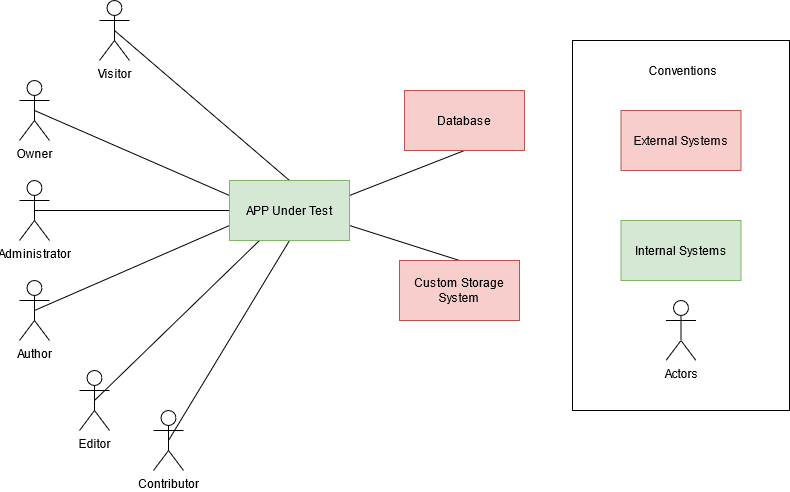

The diagram above was exported from draw.io. Its source (the exported page's mxGraphModel, read from the mxfile embedded in the PNG):
<mxGraphModel dx="1091" dy="-394" grid="1" gridSize="10" guides="1" tooltips="1" connect="1" arrows="1" fold="1" page="1" pageScale="1" pageWidth="827" pageHeight="1169" math="0" shadow="0">
  <root>
    <mxCell id="0" />
    <mxCell id="1" parent="0" />
    <mxCell id="2" style="rounded=0;orthogonalLoop=1;jettySize=auto;html=1;exitX=0.5;exitY=0.5;exitDx=0;exitDy=0;exitPerimeter=0;entryX=0;entryY=0.25;entryDx=0;entryDy=0;endArrow=none;endFill=0;" edge="1" source="3" target="16" parent="1">
      <mxGeometry relative="1" as="geometry" />
    </mxCell>
    <mxCell id="3" value="Owner" style="shape=umlActor;verticalLabelPosition=bottom;verticalAlign=top;html=1;outlineConnect=0;" vertex="1" parent="1">
      <mxGeometry x="29" y="1440" width="30" height="60" as="geometry" />
    </mxCell>
    <mxCell id="4" style="edgeStyle=orthogonalEdgeStyle;rounded=0;orthogonalLoop=1;jettySize=auto;html=1;exitX=0.5;exitY=0.5;exitDx=0;exitDy=0;exitPerimeter=0;entryX=0;entryY=0.5;entryDx=0;entryDy=0;endArrow=none;endFill=0;" edge="1" source="5" target="16" parent="1">
      <mxGeometry relative="1" as="geometry" />
    </mxCell>
    <mxCell id="5" value="Administrator" style="shape=umlActor;verticalLabelPosition=bottom;verticalAlign=top;html=1;outlineConnect=0;" vertex="1" parent="1">
      <mxGeometry x="29" y="1540" width="30" height="60" as="geometry" />
    </mxCell>
    <mxCell id="6" style="rounded=0;orthogonalLoop=1;jettySize=auto;html=1;exitX=0.5;exitY=0.5;exitDx=0;exitDy=0;exitPerimeter=0;entryX=0;entryY=0.75;entryDx=0;entryDy=0;endArrow=none;endFill=0;" edge="1" source="7" target="16" parent="1">
      <mxGeometry relative="1" as="geometry" />
    </mxCell>
    <mxCell id="7" value="Author" style="shape=umlActor;verticalLabelPosition=bottom;verticalAlign=top;html=1;outlineConnect=0;" vertex="1" parent="1">
      <mxGeometry x="29" y="1640" width="30" height="60" as="geometry" />
    </mxCell>
    <mxCell id="8" style="rounded=0;orthogonalLoop=1;jettySize=auto;html=1;exitX=0.5;exitY=0.5;exitDx=0;exitDy=0;exitPerimeter=0;entryX=0.25;entryY=1;entryDx=0;entryDy=0;endArrow=none;endFill=0;" edge="1" source="9" target="16" parent="1">
      <mxGeometry relative="1" as="geometry" />
    </mxCell>
    <mxCell id="9" value="Editor" style="shape=umlActor;verticalLabelPosition=bottom;verticalAlign=top;html=1;outlineConnect=0;" vertex="1" parent="1">
      <mxGeometry x="89" y="1730" width="30" height="60" as="geometry" />
    </mxCell>
    <mxCell id="10" style="rounded=0;orthogonalLoop=1;jettySize=auto;html=1;exitX=0.5;exitY=0.5;exitDx=0;exitDy=0;exitPerimeter=0;entryX=0.5;entryY=0;entryDx=0;entryDy=0;endArrow=none;endFill=0;" edge="1" source="11" target="16" parent="1">
      <mxGeometry relative="1" as="geometry" />
    </mxCell>
    <mxCell id="11" value="Visitor" style="shape=umlActor;verticalLabelPosition=bottom;verticalAlign=top;html=1;outlineConnect=0;" vertex="1" parent="1">
      <mxGeometry x="109" y="1360" width="30" height="60" as="geometry" />
    </mxCell>
    <mxCell id="12" style="rounded=0;orthogonalLoop=1;jettySize=auto;html=1;exitX=0.5;exitY=0.5;exitDx=0;exitDy=0;exitPerimeter=0;entryX=0.5;entryY=1;entryDx=0;entryDy=0;endArrow=none;endFill=0;" edge="1" source="13" target="16" parent="1">
      <mxGeometry relative="1" as="geometry" />
    </mxCell>
    <mxCell id="13" value="Contributor" style="shape=umlActor;verticalLabelPosition=bottom;verticalAlign=top;html=1;outlineConnect=0;" vertex="1" parent="1">
      <mxGeometry x="163" y="1770" width="30" height="60" as="geometry" />
    </mxCell>
    <mxCell id="14" style="rounded=0;orthogonalLoop=1;jettySize=auto;html=1;exitX=1;exitY=0.25;exitDx=0;exitDy=0;entryX=0.5;entryY=1;entryDx=0;entryDy=0;endArrow=none;endFill=0;" edge="1" source="16" target="18" parent="1">
      <mxGeometry relative="1" as="geometry" />
    </mxCell>
    <mxCell id="15" style="rounded=0;orthogonalLoop=1;jettySize=auto;html=1;exitX=1;exitY=0.75;exitDx=0;exitDy=0;entryX=0.5;entryY=0;entryDx=0;entryDy=0;endArrow=none;endFill=0;" edge="1" source="16" target="17" parent="1">
      <mxGeometry relative="1" as="geometry" />
    </mxCell>
    <mxCell id="16" value="APP Under Test" style="rounded=0;whiteSpace=wrap;html=1;fillColor=#d5e8d4;strokeColor=#82b366;" vertex="1" parent="1">
      <mxGeometry x="239" y="1540" width="120" height="60" as="geometry" />
    </mxCell>
    <mxCell id="17" value="Custom Storage System" style="rounded=0;whiteSpace=wrap;html=1;fillColor=#f8cecc;strokeColor=#b85450;" vertex="1" parent="1">
      <mxGeometry x="409" y="1620" width="120" height="60" as="geometry" />
    </mxCell>
    <mxCell id="18" value="Database" style="rounded=0;whiteSpace=wrap;html=1;fillColor=#f8cecc;strokeColor=#b85450;" vertex="1" parent="1">
      <mxGeometry x="414" y="1450" width="120" height="60" as="geometry" />
    </mxCell>
    <mxCell id="19" value="" style="rounded=0;whiteSpace=wrap;html=1;" vertex="1" parent="1">
      <mxGeometry x="582" y="1400" width="217" height="370" as="geometry" />
    </mxCell>
    <mxCell id="20" value="Actors" style="shape=umlActor;verticalLabelPosition=bottom;verticalAlign=top;html=1;outlineConnect=0;" vertex="1" parent="1">
      <mxGeometry x="675.5" y="1660" width="30" height="60" as="geometry" />
    </mxCell>
    <mxCell id="21" value="External Systems" style="rounded=0;whiteSpace=wrap;html=1;fillColor=#f8cecc;strokeColor=#b85450;" vertex="1" parent="1">
      <mxGeometry x="630.5" y="1470" width="120" height="60" as="geometry" />
    </mxCell>
    <mxCell id="22" value="Internal Systems" style="rounded=0;whiteSpace=wrap;html=1;fillColor=#d5e8d4;strokeColor=#82b366;" vertex="1" parent="1">
      <mxGeometry x="630.5" y="1580" width="120" height="60" as="geometry" />
    </mxCell>
    <mxCell id="23" value="Conventions" style="text;html=1;strokeColor=none;fillColor=none;align=center;verticalAlign=middle;whiteSpace=wrap;rounded=0;" vertex="1" parent="1">
      <mxGeometry x="673" y="1420" width="40" height="20" as="geometry" />
    </mxCell>
  </root>
</mxGraphModel>